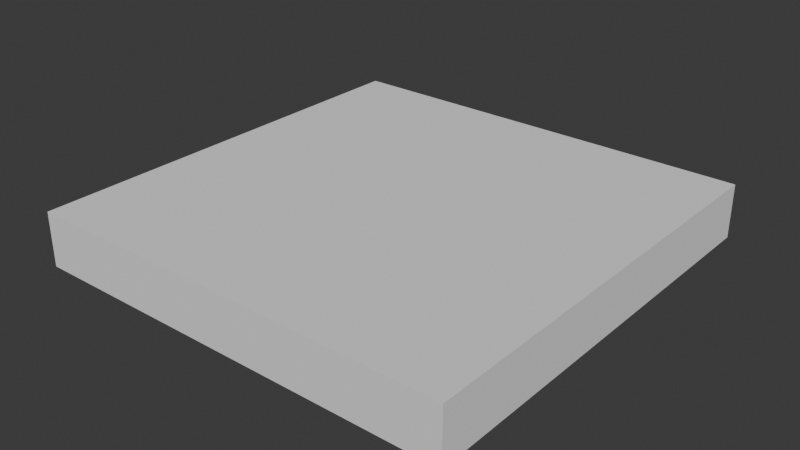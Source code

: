 # Source: FlyingPlatform.blend  (saved by Blender 4.2.66; exported with 4.5.12 LTS)
import bpy
from mathutils import Matrix  # noqa: F401  (used for matrix-valued properties, if any)

bpy.ops.wm.read_factory_settings(use_empty=True)
scene = bpy.context.scene
scene.name = 'Scene'

# ---- collections
col_collection = bpy.data.collections.new('Collection'); scene.collection.children.link(col_collection)

# ---- world
world_world = bpy.data.worlds.new('World'); scene.world = world_world
world_world.use_nodes = True; world_world.node_tree.nodes.clear()
_N = world_world.node_tree.nodes; _L = world_world.node_tree.links
n0 = _N.new('ShaderNodeOutputWorld'); n0.name = 'World Output'; n0.location = (300, 300)
n1 = _N.new('ShaderNodeBackground'); n1.name = 'Background'; n1.location = (10, 300)
n1.inputs[0].default_value = (0.05088, 0.05088, 0.05088, 1.0)
_L.new(n1.outputs[0], n0.inputs[0])
n0.is_active_output = True
world_world.color = (0.05088, 0.05088, 0.05088)
world_world.sun_shadow_jitter_overblur = 0.0

# ---- meshes
me_cube_001 = bpy.data.meshes.new('Cube.001')
me_cube_001.from_pydata([(-2.0, -2.0, -0.25), (-2.0, -2.0, 0.25), (-2.0, 2.0, -0.25), (-2.0, 2.0, 0.25), (2.0, -2.0, -0.25), (2.0, -2.0, 0.25), (2.0, 2.0, -0.25), (2.0, 2.0, 0.25)], [], [(0, 1, 3, 2), (2, 3, 7, 6), (6, 7, 5, 4), (4, 5, 1, 0), (2, 6, 4, 0), (7, 3, 1, 5)])
_uv = me_cube_001.uv_layers.new(name='UVMap')
_uv.uv.foreach_set('vector', [0.0, 0.4375, 0.0, 0.5625, 1.0, 0.5625, 1.0, 0.4375, 0.0, 0.4375, 0.0, 0.5625, 1.0, 0.5625, 1.0, 0.4375, 1.0, 0.4375, 1.0, 0.5625, 0.0, 0.5625, 0.0, 0.4375, 1.0, 0.4375, 1.0, 0.5625, 0.0, 0.5625, 0.0, 0.4375, 0.0, 1.0, 1.0, 1.0, 1.0, 0.0, 0.0, 0.0, 1.0, 1.0, 0.0, 1.0, 0.0, 0.0, 1.0, 0.0])
me_cube_001.update()

# ---- objects
ob_cube = bpy.data.objects.new('Cube', me_cube_001)

# ---- transforms, parenting, visibility, modifiers, constraints
ob_cube.location = (0.0, 0.0, 0.0)

# ---- collection membership
col_collection.objects.link(ob_cube)

# ---- scene / render settings (as saved in the file)
scene.frame_start = 1; scene.frame_end = 250; scene.frame_set(1)
scene.render.engine = 'BLENDER_EEVEE_NEXT'
bpy.context.view_layer.update()

# ---- added for rendering (the .blend has no active camera and no usable light): camera, sun
cam_auto = bpy.data.cameras.new('AutoCamera')
cam_auto.lens = 50.0
cam_auto.sensor_width = 36.0
cam_auto.clip_end = 1000.0
ob_auto_camera = bpy.data.objects.new('AutoCamera', cam_auto)
scene.collection.objects.link(ob_auto_camera)
ob_auto_camera.location = (5.25427, -6.30512, 4.20341)
ob_auto_camera.rotation_euler = (1.09748, -7.21219e-08, 0.694738)
scene.camera = ob_auto_camera
light_auto_sun = bpy.data.lights.new('AutoSun', 'SUN')
light_auto_sun.energy = 3.0
light_auto_sun.angle = 0.0523599
ob_auto_sun = bpy.data.objects.new('AutoSun', light_auto_sun)
scene.collection.objects.link(ob_auto_sun)
ob_auto_sun.rotation_euler = (0.872665, 0.174533, 0.523599)
bpy.context.view_layer.update()
